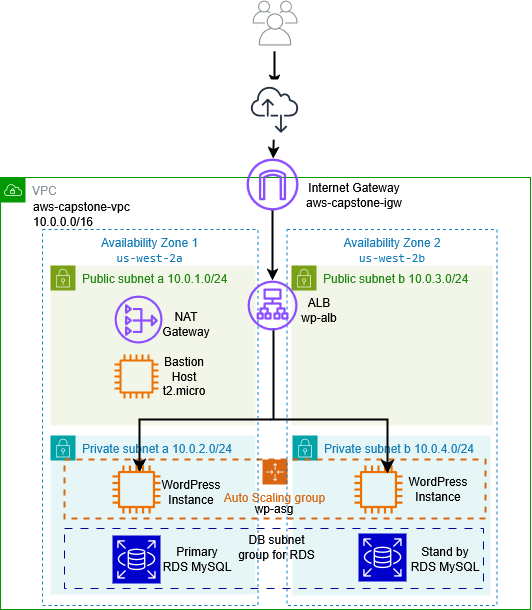

The diagram above was exported from draw.io. Its source (the exported page's mxGraphModel, read from the mxfile embedded in the PNG):
<mxGraphModel dx="1655" dy="867" grid="0" gridSize="10" guides="1" tooltips="1" connect="1" arrows="1" fold="1" page="1" pageScale="1" pageWidth="1169" pageHeight="827" math="0" shadow="0">
  <root>
    <mxCell id="0" />
    <mxCell id="1" parent="0" />
    <mxCell id="PW0-95gt-Jcb6t3iLXXX-3" parent="1" style="sketch=0;outlineConnect=0;gradientColor=none;html=1;whiteSpace=wrap;fontSize=12;fontStyle=0;shape=mxgraph.aws4.group;grIcon=mxgraph.aws4.group_vpc;strokeColor=#009900;fillColor=none;verticalAlign=top;align=left;spacingLeft=30;fontColor=#879196;dashed=0;movable=1;resizable=1;rotatable=1;deletable=1;editable=1;locked=0;connectable=1;" value="VPC" vertex="1">
      <mxGeometry height="432" width="530" x="310" y="352" as="geometry" />
    </mxCell>
    <mxCell id="PW0-95gt-Jcb6t3iLXXX-4" parent="1" style="sketch=0;outlineConnect=0;fontColor=#232F3E;gradientColor=none;fillColor=#8C4FFF;strokeColor=none;dashed=0;verticalLabelPosition=bottom;verticalAlign=top;align=center;html=1;fontSize=12;fontStyle=0;aspect=fixed;pointerEvents=1;shape=mxgraph.aws4.internet_gateway;" value="" vertex="1">
      <mxGeometry height="52" width="52" x="556" y="333" as="geometry" />
    </mxCell>
    <mxCell id="PW0-95gt-Jcb6t3iLXXX-9" parent="1" style="points=[[0,0],[0.25,0],[0.5,0],[0.75,0],[1,0],[1,0.25],[1,0.5],[1,0.75],[1,1],[0.75,1],[0.5,1],[0.25,1],[0,1],[0,0.75],[0,0.5],[0,0.25]];outlineConnect=0;gradientColor=none;html=1;whiteSpace=wrap;fontSize=12;fontStyle=0;container=0;pointerEvents=0;collapsible=0;recursiveResize=0;shape=mxgraph.aws4.group;grIcon=mxgraph.aws4.group_security_group;grStroke=0;strokeColor=#00A4A6;fillColor=#E6F6F7;verticalAlign=top;align=left;spacingLeft=30;fontColor=#147EBA;dashed=0;movable=1;resizable=1;rotatable=1;deletable=1;editable=1;locked=0;connectable=1;" value="Private subnet a&amp;nbsp;10.0.2.0/24" vertex="1">
      <mxGeometry height="159" width="205" x="360" y="610" as="geometry" />
    </mxCell>
    <mxCell id="PW0-95gt-Jcb6t3iLXXX-10" parent="1" style="points=[[0,0],[0.25,0],[0.5,0],[0.75,0],[1,0],[1,0.25],[1,0.5],[1,0.75],[1,1],[0.75,1],[0.5,1],[0.25,1],[0,1],[0,0.75],[0,0.5],[0,0.25]];outlineConnect=0;gradientColor=none;html=1;whiteSpace=wrap;fontSize=12;fontStyle=0;container=1;pointerEvents=0;collapsible=0;recursiveResize=0;shape=mxgraph.aws4.group;grIcon=mxgraph.aws4.group_security_group;grStroke=0;strokeColor=#7AA116;fillColor=#F2F6E8;verticalAlign=top;align=left;spacingLeft=30;fontColor=#248814;dashed=0;" value="Public subnet a 10.0.1.0/24" vertex="1">
      <mxGeometry height="160" width="205" x="360" y="440" as="geometry" />
    </mxCell>
    <mxCell id="PW0-95gt-Jcb6t3iLXXX-15" parent="PW0-95gt-Jcb6t3iLXXX-10" style="sketch=0;outlineConnect=0;fontColor=#232F3E;gradientColor=none;fillColor=#ED7100;strokeColor=none;dashed=0;verticalLabelPosition=bottom;verticalAlign=top;align=center;html=1;fontSize=12;fontStyle=0;aspect=fixed;pointerEvents=1;shape=mxgraph.aws4.instance2;" value="" vertex="1">
      <mxGeometry height="44" width="44" x="64" y="89" as="geometry" />
    </mxCell>
    <mxCell id="PW0-95gt-Jcb6t3iLXXX-5" parent="PW0-95gt-Jcb6t3iLXXX-10" style="sketch=0;outlineConnect=0;fontColor=#232F3E;gradientColor=none;fillColor=#8C4FFF;strokeColor=none;dashed=0;verticalLabelPosition=bottom;verticalAlign=top;align=center;html=1;fontSize=12;fontStyle=0;aspect=fixed;pointerEvents=1;shape=mxgraph.aws4.nat_gateway;" value="" vertex="1">
      <mxGeometry height="48" width="48" x="64" y="30" as="geometry" />
    </mxCell>
    <mxCell id="cFfZMi1fmttObHqJxDjU-5" parent="PW0-95gt-Jcb6t3iLXXX-10" style="text;html=1;whiteSpace=wrap;strokeColor=none;fillColor=none;align=center;verticalAlign=middle;rounded=0;" value="&lt;div&gt;Bastion&lt;/div&gt;&lt;div&gt;Host&lt;/div&gt;&lt;div&gt;t2.micro&lt;/div&gt;" vertex="1">
      <mxGeometry height="30" width="60" x="104" y="96" as="geometry" />
    </mxCell>
    <mxCell id="3iuJiejvAHaazRe2Nwmw-4" parent="1" style="points=[[0,0],[0.25,0],[0.5,0],[0.75,0],[1,0],[1,0.25],[1,0.5],[1,0.75],[1,1],[0.75,1],[0.5,1],[0.25,1],[0,1],[0,0.75],[0,0.5],[0,0.25]];outlineConnect=0;gradientColor=none;html=1;whiteSpace=wrap;fontSize=12;fontStyle=0;container=1;pointerEvents=0;collapsible=0;recursiveResize=0;shape=mxgraph.aws4.group;grIcon=mxgraph.aws4.group_security_group;grStroke=0;strokeColor=#7AA116;fillColor=#F2F6E8;verticalAlign=top;align=left;spacingLeft=30;fontColor=#248814;dashed=0;" value="Public subnet b 10.0.3.0/24" vertex="1">
      <mxGeometry height="160" width="201" x="601" y="440" as="geometry" />
    </mxCell>
    <mxCell id="cFfZMi1fmttObHqJxDjU-6" parent="3iuJiejvAHaazRe2Nwmw-4" style="text;html=1;whiteSpace=wrap;strokeColor=none;fillColor=none;align=center;verticalAlign=middle;rounded=0;" value="&lt;div&gt;ALB&lt;/div&gt;&lt;div&gt;wp-alb&lt;/div&gt;" vertex="1">
      <mxGeometry height="30" width="60" x="-2" y="30" as="geometry" />
    </mxCell>
    <mxCell id="3iuJiejvAHaazRe2Nwmw-2" parent="1" style="sketch=0;outlineConnect=0;fontColor=#232F3E;gradientColor=none;fillColor=#ED7100;strokeColor=none;dashed=0;verticalLabelPosition=bottom;verticalAlign=top;align=center;html=1;fontSize=12;fontStyle=0;aspect=fixed;pointerEvents=1;shape=mxgraph.aws4.instance2;" value="" vertex="1">
      <mxGeometry height="48" width="48" x="674" y="640" as="geometry" />
    </mxCell>
    <mxCell id="3iuJiejvAHaazRe2Nwmw-7" parent="1" style="points=[[0,0],[0.25,0],[0.5,0],[0.75,0],[1,0],[1,0.25],[1,0.5],[1,0.75],[1,1],[0.75,1],[0.5,1],[0.25,1],[0,1],[0,0.75],[0,0.5],[0,0.25]];outlineConnect=0;gradientColor=none;html=1;whiteSpace=wrap;fontSize=12;fontStyle=0;container=1;pointerEvents=0;collapsible=0;recursiveResize=0;shape=mxgraph.aws4.group;grIcon=mxgraph.aws4.group_security_group;grStroke=0;strokeColor=#00A4A6;fillColor=#E6F6F7;verticalAlign=top;align=left;spacingLeft=30;fontColor=#147EBA;dashed=0;" value="Private subnet b 10.0.4.0/24" vertex="1">
      <mxGeometry height="160" width="198" x="602" y="610" as="geometry" />
    </mxCell>
    <mxCell id="3iuJiejvAHaazRe2Nwmw-8" parent="3iuJiejvAHaazRe2Nwmw-7" style="sketch=0;outlineConnect=0;fontColor=#232F3E;gradientColor=none;fillColor=#ED7100;strokeColor=none;dashed=0;verticalLabelPosition=bottom;verticalAlign=top;align=center;html=1;fontSize=12;fontStyle=0;aspect=fixed;pointerEvents=1;shape=mxgraph.aws4.instance2;" value="" vertex="1">
      <mxGeometry height="48" width="48" x="62" y="30" as="geometry" />
    </mxCell>
    <mxCell id="3iuJiejvAHaazRe2Nwmw-10" parent="3iuJiejvAHaazRe2Nwmw-7" style="points=[[0,0],[0.25,0],[0.5,0],[0.75,0],[1,0],[1,0.25],[1,0.5],[1,0.75],[1,1],[0.75,1],[0.5,1],[0.25,1],[0,1],[0,0.75],[0,0.5],[0,0.25]];outlineConnect=0;gradientColor=none;html=1;whiteSpace=wrap;fontSize=12;fontStyle=0;container=0;pointerEvents=0;collapsible=0;recursiveResize=0;shape=mxgraph.aws4.groupCenter;grIcon=mxgraph.aws4.group_auto_scaling_group;grStroke=1;strokeColor=#D86613;fillColor=none;verticalAlign=top;align=center;fontColor=#D86613;dashed=1;spacingTop=25;strokeWidth=2;" value="Auto Scaling group" vertex="1">
      <mxGeometry height="59" width="421" x="-228" y="24" as="geometry" />
    </mxCell>
    <mxCell id="cFfZMi1fmttObHqJxDjU-12" parent="3iuJiejvAHaazRe2Nwmw-7" style="text;html=1;whiteSpace=wrap;strokeColor=none;fillColor=none;align=center;verticalAlign=middle;rounded=0;" value="WordPress Instance" vertex="1">
      <mxGeometry height="30" width="60" x="116" y="39" as="geometry" />
    </mxCell>
    <mxCell id="cFfZMi1fmttObHqJxDjU-23" parent="3iuJiejvAHaazRe2Nwmw-7" style="rounded=0;whiteSpace=wrap;html=1;fillColor=none;strokeColor=#000099;dashed=1;dashPattern=8 8;" value="" vertex="1">
      <mxGeometry height="60" width="419" x="-228" y="93" as="geometry" />
    </mxCell>
    <mxCell id="cFfZMi1fmttObHqJxDjU-15" parent="3iuJiejvAHaazRe2Nwmw-7" style="text;html=1;whiteSpace=wrap;strokeColor=none;fillColor=none;align=center;verticalAlign=middle;rounded=0;" value="DB subnet group for RDS" vertex="1">
      <mxGeometry height="30" width="83" x="-57" y="97" as="geometry" />
    </mxCell>
    <mxCell id="3iuJiejvAHaazRe2Nwmw-15" parent="1" style="fillColor=none;strokeColor=#147EBA;dashed=1;verticalAlign=top;fontStyle=0;fontColor=#147EBA;whiteSpace=wrap;html=1;movable=1;resizable=1;rotatable=1;deletable=1;editable=1;locked=0;connectable=1;" value="Availability Zone 2&lt;br&gt;&lt;code&gt;us-west-2b&lt;/code&gt;" vertex="1">
      <mxGeometry height="376" width="210" x="596.5" y="404" as="geometry" />
    </mxCell>
    <mxCell id="3iuJiejvAHaazRe2Nwmw-18" edge="1" parent="1" style="edgeStyle=none;orthogonalLoop=1;jettySize=auto;html=1;rounded=0;entryX=0.393;entryY=0.025;entryDx=0;entryDy=0;entryPerimeter=0;strokeWidth=2;" value="">
      <mxGeometry relative="1" width="80" as="geometry">
        <Array as="points" />
        <mxPoint x="584" y="226" as="sourcePoint" />
        <mxPoint x="584.0034999999996" y="260.99750000000006" as="targetPoint" />
      </mxGeometry>
    </mxCell>
    <mxCell id="3iuJiejvAHaazRe2Nwmw-19" edge="1" parent="1" source="yZXZZZRIguCYLDuYXOie-1" style="edgeStyle=none;orthogonalLoop=1;jettySize=auto;html=1;rounded=0;strokeWidth=2;" target="PW0-95gt-Jcb6t3iLXXX-4" value="">
      <mxGeometry relative="1" width="80" as="geometry">
        <Array as="points" />
        <mxPoint x="585" y="309" as="sourcePoint" />
        <mxPoint x="614" y="416.99887532552077" as="targetPoint" />
      </mxGeometry>
    </mxCell>
    <mxCell id="3xPkg4fLJd_Njq_e3UJ8-1" edge="1" parent="1" source="PW0-95gt-Jcb6t3iLXXX-4" style="edgeStyle=none;orthogonalLoop=1;jettySize=auto;html=1;rounded=0;strokeWidth=2;" target="PW0-95gt-Jcb6t3iLXXX-16" value="">
      <mxGeometry relative="1" width="80" as="geometry">
        <Array as="points" />
        <mxPoint x="584" y="408" as="sourcePoint" />
        <mxPoint x="584" y="447" as="targetPoint" />
      </mxGeometry>
    </mxCell>
    <mxCell id="X9NPRsGH_0yZ_IQkS7ev-1" edge="1" parent="1" style="endArrow=none;html=1;rounded=0;fontSize=12;startSize=8;endSize=8;curved=1;strokeWidth=2;" value="">
      <mxGeometry height="50" relative="1" width="50" as="geometry">
        <mxPoint x="583" y="594" as="sourcePoint" />
        <mxPoint x="583" y="503" as="targetPoint" />
      </mxGeometry>
    </mxCell>
    <mxCell id="X9NPRsGH_0yZ_IQkS7ev-4" edge="1" parent="1" style="edgeStyle=segmentEdgeStyle;endArrow=classic;html=1;curved=0;rounded=0;endSize=8;startSize=8;sourcePerimeterSpacing=0;targetPerimeterSpacing=0;fontSize=12;strokeWidth=2;" value="">
      <mxGeometry relative="1" width="140" as="geometry">
        <Array as="points">
          <mxPoint x="697" y="594" />
        </Array>
        <mxPoint x="580" y="594" as="sourcePoint" />
        <mxPoint x="697" y="648" as="targetPoint" />
      </mxGeometry>
    </mxCell>
    <mxCell id="X9NPRsGH_0yZ_IQkS7ev-5" edge="1" parent="1" style="edgeStyle=segmentEdgeStyle;endArrow=classic;html=1;curved=0;rounded=0;endSize=8;startSize=8;sourcePerimeterSpacing=0;targetPerimeterSpacing=0;fontSize=12;strokeWidth=2;" value="">
      <mxGeometry relative="1" width="140" as="geometry">
        <Array as="points">
          <mxPoint x="449" y="594" />
        </Array>
        <mxPoint x="581" y="594" as="sourcePoint" />
        <mxPoint x="449" y="647" as="targetPoint" />
      </mxGeometry>
    </mxCell>
    <mxCell id="3iuJiejvAHaazRe2Nwmw-14" parent="1" style="fillColor=none;strokeColor=#147EBA;dashed=1;verticalAlign=top;fontStyle=0;fontColor=#147EBA;whiteSpace=wrap;html=1;" value="&lt;div&gt;Availability Zone 1&lt;br&gt;&lt;code&gt;us-west-2a&lt;/code&gt;&lt;/div&gt;&lt;div&gt;&lt;br&gt;&lt;/div&gt;" vertex="1">
      <mxGeometry height="376" width="215.5" x="352" y="404" as="geometry" />
    </mxCell>
    <mxCell id="yZXZZZRIguCYLDuYXOie-1" parent="1" style="sketch=0;outlineConnect=0;fontColor=#232F3E;gradientColor=none;strokeColor=#232F3E;fillColor=#ffffff;dashed=0;verticalLabelPosition=bottom;verticalAlign=top;align=center;html=1;fontSize=12;fontStyle=0;aspect=fixed;shape=mxgraph.aws4.resourceIcon;resIcon=mxgraph.aws4.internet_alt2;" value="" vertex="1">
      <mxGeometry height="60" width="60" x="554" y="254" as="geometry" />
    </mxCell>
    <mxCell id="yZXZZZRIguCYLDuYXOie-4" parent="1" style="sketch=0;outlineConnect=0;gradientColor=none;fontColor=#545B64;strokeColor=none;fillColor=#879196;dashed=0;verticalLabelPosition=bottom;verticalAlign=top;align=center;html=1;fontSize=12;fontStyle=0;aspect=fixed;shape=mxgraph.aws4.illustration_users;pointerEvents=1" value="" vertex="1">
      <mxGeometry height="45" width="45" x="562" y="175" as="geometry" />
    </mxCell>
    <mxCell id="cFfZMi1fmttObHqJxDjU-4" parent="1" style="text;html=1;whiteSpace=wrap;strokeColor=none;fillColor=none;align=center;verticalAlign=middle;rounded=0;" value="&lt;div&gt;Internet Gateway&lt;/div&gt;&lt;div&gt;aws-capstone-igw&lt;/div&gt;" vertex="1">
      <mxGeometry height="30" width="104" x="612" y="355" as="geometry" />
    </mxCell>
    <mxCell id="cFfZMi1fmttObHqJxDjU-7" parent="1" style="text;html=1;whiteSpace=wrap;strokeColor=none;fillColor=none;align=center;verticalAlign=middle;rounded=0;" value="NAT Gateway" vertex="1">
      <mxGeometry height="30" width="60" x="466" y="484" as="geometry" />
    </mxCell>
    <mxCell id="cFfZMi1fmttObHqJxDjU-8" parent="1" style="text;html=1;whiteSpace=wrap;strokeColor=none;fillColor=none;align=center;verticalAlign=middle;rounded=0;" value="WordPress Instance" vertex="1">
      <mxGeometry height="30" width="60" x="471" y="652" as="geometry" />
    </mxCell>
    <mxCell id="cFfZMi1fmttObHqJxDjU-16" parent="1" style="text;whiteSpace=wrap;" value="aws-capstone-vpc&#10;10.0.0.0/16&#10;" vertex="1">
      <mxGeometry height="36" width="125" x="340.99996744791673" y="367.99663411458323" as="geometry" />
    </mxCell>
    <mxCell id="cFfZMi1fmttObHqJxDjU-17" parent="1" style="text;html=1;whiteSpace=wrap;strokeColor=none;fillColor=none;align=center;verticalAlign=middle;rounded=0;" value="wp-asg" vertex="1">
      <mxGeometry height="30" width="60" x="554" y="668" as="geometry" />
    </mxCell>
    <mxCell id="PW0-95gt-Jcb6t3iLXXX-16" parent="1" style="sketch=0;outlineConnect=0;fontColor=#232F3E;gradientColor=none;fillColor=#8C4FFF;strokeColor=none;dashed=0;verticalLabelPosition=bottom;verticalAlign=top;align=center;html=1;fontSize=12;fontStyle=0;aspect=fixed;pointerEvents=1;shape=mxgraph.aws4.application_load_balancer;" value="" vertex="1">
      <mxGeometry height="50" width="50" x="557" y="455" as="geometry" />
    </mxCell>
    <mxCell id="PW0-95gt-Jcb6t3iLXXX-7" parent="1" style="sketch=0;outlineConnect=0;fontColor=#232F3E;gradientColor=none;fillColor=#ED7100;strokeColor=none;dashed=0;verticalLabelPosition=bottom;verticalAlign=top;align=center;html=1;fontSize=12;fontStyle=0;aspect=fixed;pointerEvents=1;shape=mxgraph.aws4.instance2;" value="" vertex="1">
      <mxGeometry height="48" width="48" x="422" y="640" as="geometry" />
    </mxCell>
    <mxCell id="PW0-95gt-Jcb6t3iLXXX-13" parent="1" style="sketch=0;points=[[0,0,0],[0.25,0,0],[0.5,0,0],[0.75,0,0],[1,0,0],[0,1,0],[0.25,1,0],[0.5,1,0],[0.75,1,0],[1,1,0],[0,0.25,0],[0,0.5,0],[0,0.75,0],[1,0.25,0],[1,0.5,0],[1,0.75,0]];outlineConnect=0;fontColor=#232F3E;fillColor=#0000CC;strokeColor=#ffffff;dashed=0;verticalLabelPosition=bottom;verticalAlign=top;align=center;html=1;fontSize=12;fontStyle=0;aspect=fixed;shape=mxgraph.aws4.resourceIcon;resIcon=mxgraph.aws4.rds;" value="" vertex="1">
      <mxGeometry height="48" width="48" x="422" y="710" as="geometry" />
    </mxCell>
    <mxCell id="cFfZMi1fmttObHqJxDjU-14" parent="1" style="text;html=1;whiteSpace=wrap;strokeColor=none;fillColor=none;align=center;verticalAlign=middle;rounded=0;" value="Primary&lt;br&gt;RDS MySQL" vertex="1">
      <mxGeometry height="30" width="72" x="471" y="719" as="geometry" />
    </mxCell>
    <mxCell id="QiO9TRzkStTw_D6OMOea-1" parent="1" style="sketch=0;points=[[0,0,0],[0.25,0,0],[0.5,0,0],[0.75,0,0],[1,0,0],[0,1,0],[0.25,1,0],[0.5,1,0],[0.75,1,0],[1,1,0],[0,0.25,0],[0,0.5,0],[0,0.75,0],[1,0.25,0],[1,0.5,0],[1,0.75,0]];outlineConnect=0;fontColor=#232F3E;fillColor=#0000CC;strokeColor=#ffffff;dashed=0;verticalLabelPosition=bottom;verticalAlign=top;align=center;html=1;fontSize=12;fontStyle=0;aspect=fixed;shape=mxgraph.aws4.resourceIcon;resIcon=mxgraph.aws4.rds;" value="" vertex="1">
      <mxGeometry height="48" width="48" x="668" y="708" as="geometry" />
    </mxCell>
    <mxCell id="QiO9TRzkStTw_D6OMOea-2" parent="1" style="text;html=1;whiteSpace=wrap;strokeColor=none;fillColor=none;align=center;verticalAlign=middle;rounded=0;" value="Stand by&lt;br&gt;RDS MySQL" vertex="1">
      <mxGeometry height="30" width="72" x="719" y="719" as="geometry" />
    </mxCell>
  </root>
</mxGraphModel>